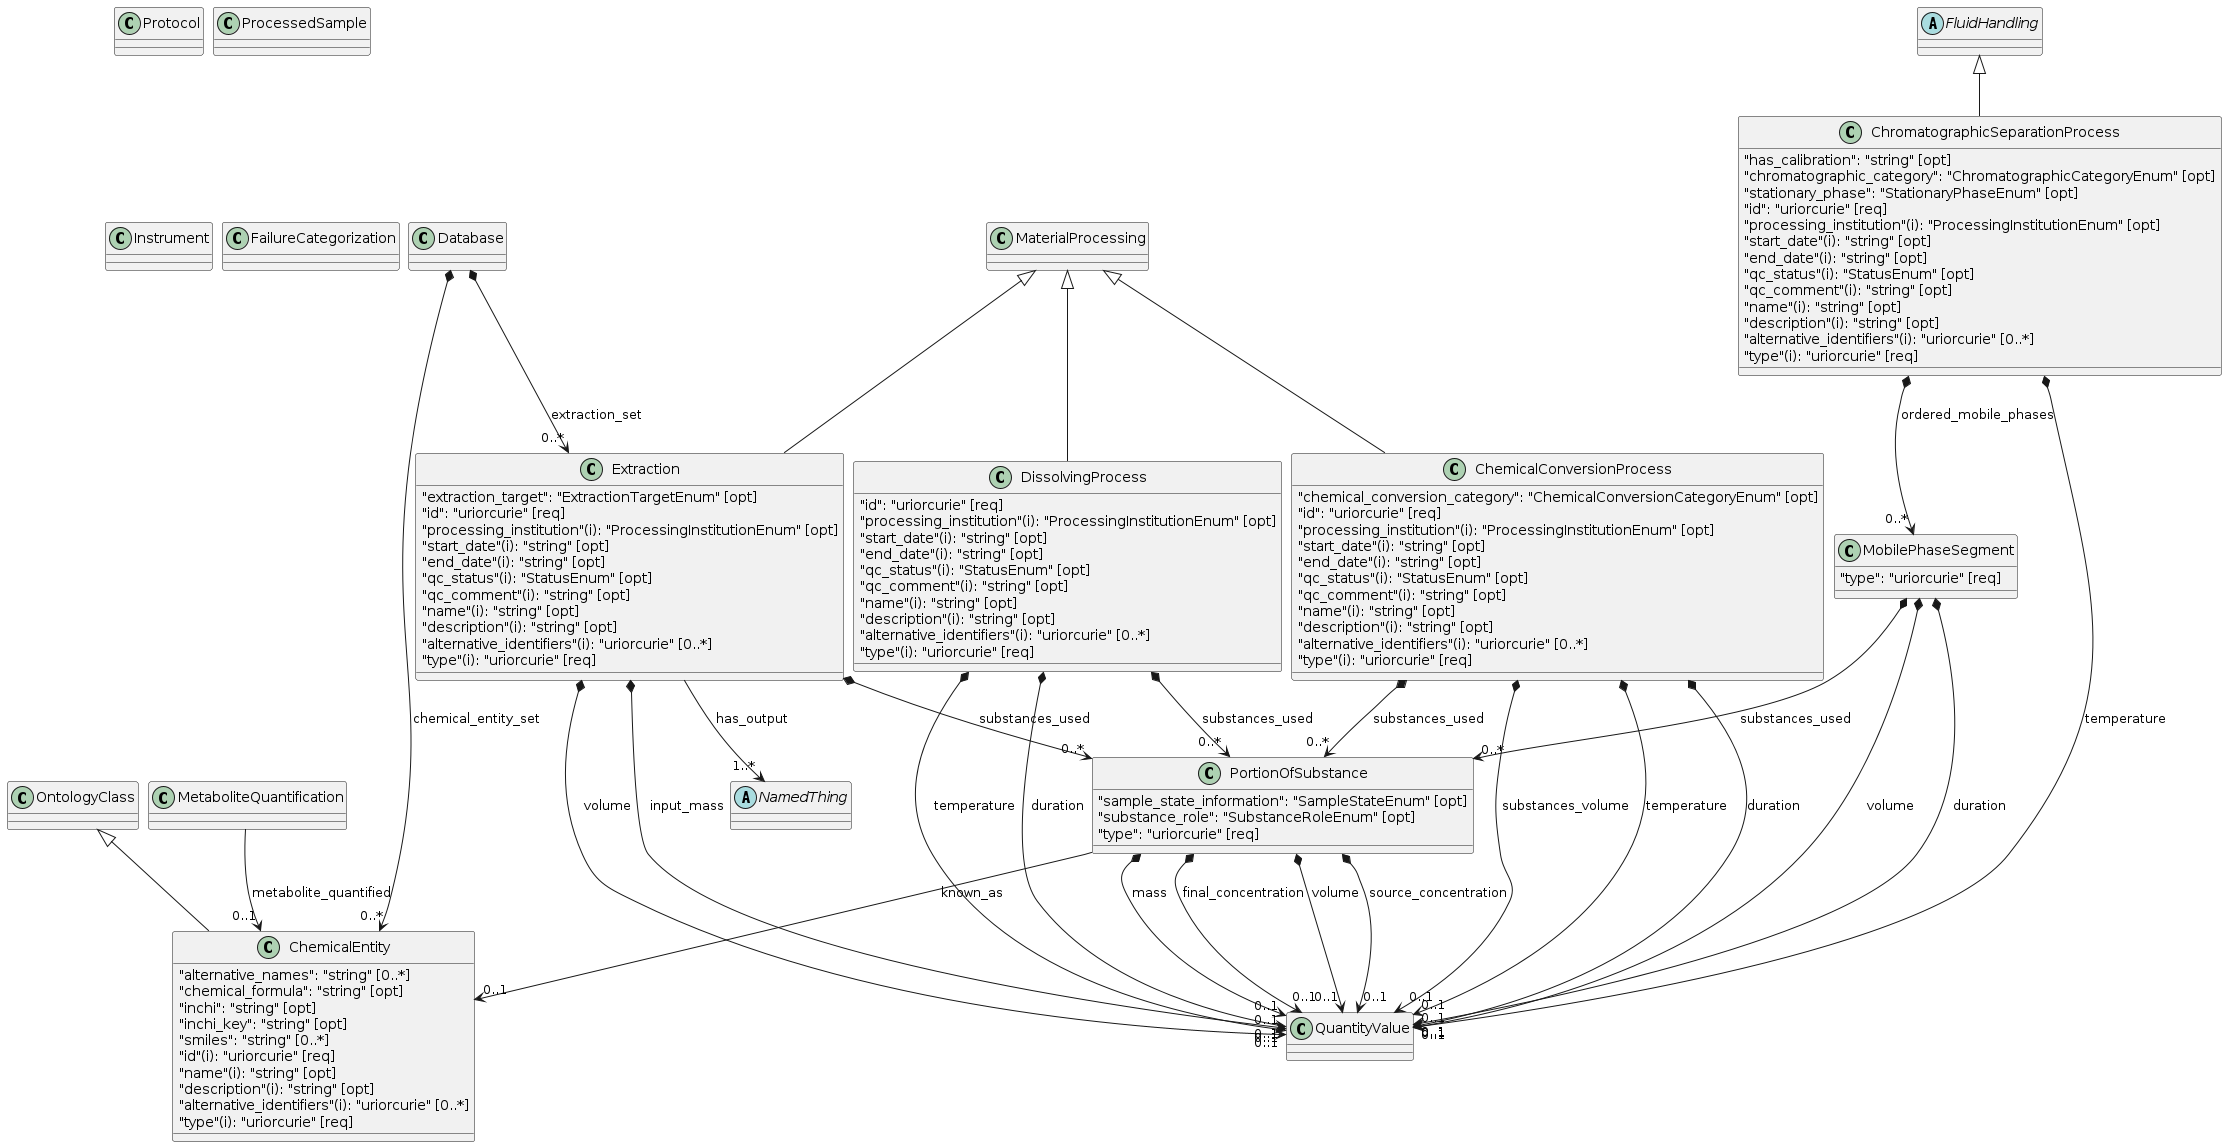

The diagram above was rendered by PlantUML. Its source (embedded in the PNG):
@startuml
skinparam nodesep 10
class "QuantityValue"
class "Protocol"
class "ProcessedSample"
class "PortionOfSubstance" {
    {field} "sample_state_information": "SampleStateEnum" [opt]
    {field} "substance_role": "SubstanceRoleEnum" [opt]
    {field} "type": "uriorcurie" [req]
}
class "ChemicalEntity" {
    {field} "alternative_names": "string" [0..*]
    {field} "chemical_formula": "string" [opt]
    {field} "inchi": "string" [opt]
    {field} "inchi_key": "string" [opt]
    {field} "smiles": "string" [0..*]
    {field} "id"(i): "uriorcurie" [req]
    {field} "name"(i): "string" [opt]
    {field} "description"(i): "string" [opt]
    {field} "alternative_identifiers"(i): "uriorcurie" [0..*]
    {field} "type"(i): "uriorcurie" [req]
}
class "Extraction" {
    {field} "extraction_target": "ExtractionTargetEnum" [opt]
    {field} "id": "uriorcurie" [req]
    {field} "processing_institution"(i): "ProcessingInstitutionEnum" [opt]
    {field} "start_date"(i): "string" [opt]
    {field} "end_date"(i): "string" [opt]
    {field} "qc_status"(i): "StatusEnum" [opt]
    {field} "qc_comment"(i): "string" [opt]
    {field} "name"(i): "string" [opt]
    {field} "description"(i): "string" [opt]
    {field} "alternative_identifiers"(i): "uriorcurie" [0..*]
    {field} "type"(i): "uriorcurie" [req]
}
class "DissolvingProcess" {
    {field} "id": "uriorcurie" [req]
    {field} "processing_institution"(i): "ProcessingInstitutionEnum" [opt]
    {field} "start_date"(i): "string" [opt]
    {field} "end_date"(i): "string" [opt]
    {field} "qc_status"(i): "StatusEnum" [opt]
    {field} "qc_comment"(i): "string" [opt]
    {field} "name"(i): "string" [opt]
    {field} "description"(i): "string" [opt]
    {field} "alternative_identifiers"(i): "uriorcurie" [0..*]
    {field} "type"(i): "uriorcurie" [req]
}
class "MobilePhaseSegment" {
    {field} "type": "uriorcurie" [req]
}
class "ChemicalConversionProcess" {
    {field} "chemical_conversion_category": "ChemicalConversionCategoryEnum" [opt]
    {field} "id": "uriorcurie" [req]
    {field} "processing_institution"(i): "ProcessingInstitutionEnum" [opt]
    {field} "start_date"(i): "string" [opt]
    {field} "end_date"(i): "string" [opt]
    {field} "qc_status"(i): "StatusEnum" [opt]
    {field} "qc_comment"(i): "string" [opt]
    {field} "name"(i): "string" [opt]
    {field} "description"(i): "string" [opt]
    {field} "alternative_identifiers"(i): "uriorcurie" [0..*]
    {field} "type"(i): "uriorcurie" [req]
}
"PortionOfSubstance" *--> "0..1" "QuantityValue" : "volume"
"PortionOfSubstance" *--> "0..1" "QuantityValue" : "source_concentration"
"PortionOfSubstance" *--> "0..1" "QuantityValue" : "mass"
"PortionOfSubstance" --> "0..1" "ChemicalEntity" : "known_as"
"PortionOfSubstance" *--> "0..1" "QuantityValue" : "final_concentration"
"Extraction" *--> "0..*" "PortionOfSubstance" : "substances_used"
"DissolvingProcess" *--> "0..*" "PortionOfSubstance" : "substances_used"
"MobilePhaseSegment" *--> "0..*" "PortionOfSubstance" : "substances_used"
"ChemicalConversionProcess" *--> "0..*" "PortionOfSubstance" : "substances_used"
class "OntologyClass"
abstract "NamedThing"
class "ChromatographicSeparationProcess" {
    {field} "has_calibration": "string" [opt]
    {field} "chromatographic_category": "ChromatographicCategoryEnum" [opt]
    {field} "stationary_phase": "StationaryPhaseEnum" [opt]
    {field} "id": "uriorcurie" [req]
    {field} "processing_institution"(i): "ProcessingInstitutionEnum" [opt]
    {field} "start_date"(i): "string" [opt]
    {field} "end_date"(i): "string" [opt]
    {field} "qc_status"(i): "StatusEnum" [opt]
    {field} "qc_comment"(i): "string" [opt]
    {field} "name"(i): "string" [opt]
    {field} "description"(i): "string" [opt]
    {field} "alternative_identifiers"(i): "uriorcurie" [0..*]
    {field} "type"(i): "uriorcurie" [req]
}
"MobilePhaseSegment" *--> "0..1" "QuantityValue" : "volume"
"MobilePhaseSegment" *--> "0..1" "QuantityValue" : "duration"
"ChromatographicSeparationProcess" *--> "0..*" "MobilePhaseSegment" : "ordered_mobile_phases"
class "MetaboliteQuantification"
class "MaterialProcessing"
class "Instrument"
abstract "FluidHandling"
class "FailureCategorization"
class "Database"
"Extraction" --> "1..*" "NamedThing" : "has_output"
"Extraction" *--> "0..1" "QuantityValue" : "volume"
"Extraction" *--> "0..1" "QuantityValue" : "input_mass"
"Database" *--> "0..*" "Extraction" : "extraction_set"
"MaterialProcessing" ^-- "Extraction"
"DissolvingProcess" *--> "0..1" "QuantityValue" : "temperature"
"DissolvingProcess" *--> "0..1" "QuantityValue" : "duration"
"MaterialProcessing" ^-- "DissolvingProcess"
"ChromatographicSeparationProcess" *--> "0..1" "QuantityValue" : "temperature"
"FluidHandling" ^-- "ChromatographicSeparationProcess"
"Database" *--> "0..*" "ChemicalEntity" : "chemical_entity_set"
"MetaboliteQuantification" --> "0..1" "ChemicalEntity" : "metabolite_quantified"
"OntologyClass" ^-- "ChemicalEntity"
"ChemicalConversionProcess" *--> "0..1" "QuantityValue" : "substances_volume"
"ChemicalConversionProcess" *--> "0..1" "QuantityValue" : "temperature"
"ChemicalConversionProcess" *--> "0..1" "QuantityValue" : "duration"
"MaterialProcessing" ^-- "ChemicalConversionProcess"
@enduml